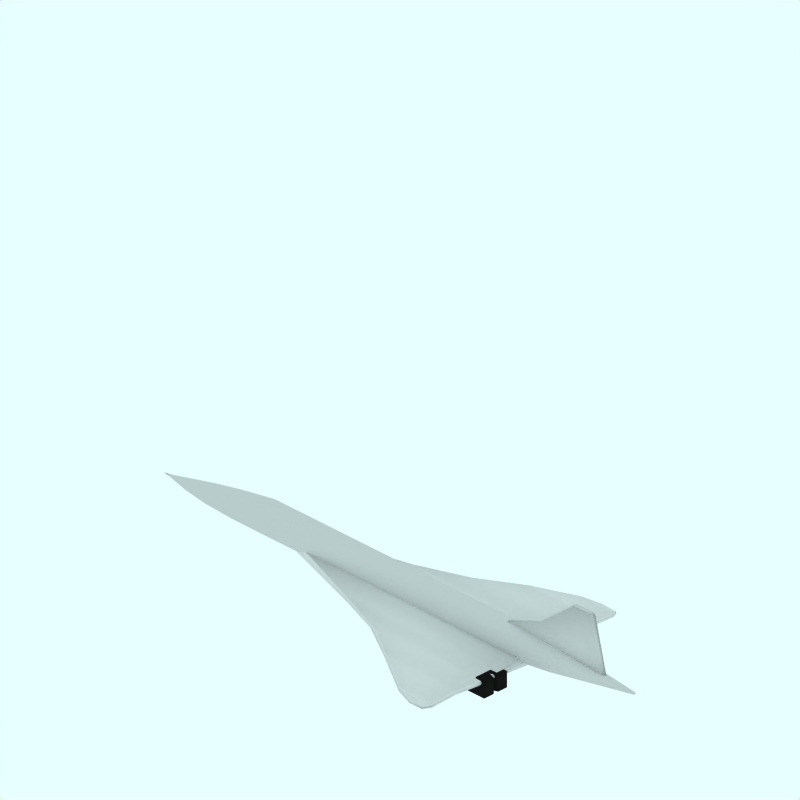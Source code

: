# Source: Concorde_British.blend  (saved by Blender 2.49.2; exported with 4.5.12 LTS)
import bpy
from mathutils import Matrix  # noqa: F401  (used for matrix-valued properties, if any)

bpy.ops.wm.read_factory_settings(use_empty=True)
scene = bpy.context.scene
scene.name = 'Scene'

# ---- collections
col_collection_1 = bpy.data.collections.new('Collection 1'); scene.collection.children.link(col_collection_1)
col_collection_2 = bpy.data.collections.new('Collection 2'); scene.collection.children.link(col_collection_2)
col_collection_2.hide_render = True
col_collection_2.hide_viewport = True
col_collection_3 = bpy.data.collections.new('Collection 3'); scene.collection.children.link(col_collection_3)
col_collection_3.hide_render = True
col_collection_3.hide_viewport = True
col_collection_4 = bpy.data.collections.new('Collection 4'); scene.collection.children.link(col_collection_4)
col_collection_4.hide_render = True
col_collection_4.hide_viewport = True

# ---- materials (node trees are filled in below, after node groups)
mat_motori = bpy.data.materials.new('Motori')
mat_motori.alpha_threshold = 0.0
mat_motori.diffuse_color = (0.1, 0.1, 0.1, 1.0)
mat_motori.roughness = 0.5
mat_motori.line_color = (0.0, 0.0, 0.0, 1.0)
mat_ali = bpy.data.materials.new('Ali')
mat_ali.alpha_threshold = 0.0
mat_ali.diffuse_color = (0.85, 0.85, 0.85, 1.0)
mat_ali.roughness = 0.5
mat_ali.line_color = (0.0, 0.0, 0.0, 1.0)
mat_fusolilera = bpy.data.materials.new('Fusolilera')
mat_fusolilera.alpha_threshold = 0.0
mat_fusolilera.roughness = 0.5
mat_fusolilera.line_color = (0.0, 0.0, 0.0, 1.0)
mat_transparent = bpy.data.materials.new('Transparent')
mat_transparent.alpha_threshold = 0.0
mat_transparent.preview_render_type = 'FLAT'
mat_transparent.roughness = 0.5

# ---- material node trees

# ---- world
world_world = bpy.data.worlds.new('World'); scene.world = world_world
world_world.color = (0.9059, 1.0, 1.0)
world_world.use_sun_shadow = False
world_world.sun_shadow_jitter_overblur = 0.0
world_world.cycles.sampling_method = 'MANUAL'
world_world.cycles.sample_map_resolution = 256

# ---- cameras
cam_camera_001 = bpy.data.cameras.new('Camera.001')
cam_camera_001.type = 'ORTHO'
cam_camera_001.passepartout_alpha = 0.2
cam_camera_001.clip_end = 100.0
cam_camera_001.lens = 35.0
cam_camera_001.ortho_scale = 12.0
cam_camera_001.display_size = 5.91
cam_camera_001.show_passepartout = False
cam_camera_001.show_safe_areas = True
cam_camera_001.dof.focus_distance = 0.0
cam_camera_001.dof.aperture_fstop = 128.0

# ---- lights
light_lamp = bpy.data.lights.new('Lamp', 'SUN')
light_lamp.transmission_factor = 0.0
light_lamp.angle = 1.571
light_lamp.energy = 0.028
light_lamp.shadow_buffer_clip_start = 0.5
light_lamp.shadow_soft_size = 1.0
light_lamp.shadow_cascade_max_distance = 1000.0
light_lamp.cycles.use_multiple_importance_sampling = False

# ---- meshes
me_cube_003 = bpy.data.meshes.new('Cube.003')
me_cube_003.from_pydata([(2.829, -1.042, -0.1588), (1.059, -1.042, -0.1588), (2.829, -1.042, 0.1194), (0.8153, -1.042, 0.1194), (2.829, -0.5616, -0.1588), (1.059, -0.5616, -0.1588), (2.829, -0.5616, 0.1194), (0.8153, -0.5616, 0.1194), (2.829, -0.7467, -0.1588), (1.059, -0.7467, -0.1588), (2.829, -0.7467, 0.1194), (0.8153, -0.7467, 0.1194), (2.829, -0.8428, -0.1588), (1.059, -0.8428, -0.1588), (2.829, -0.8428, 0.1194), (0.8153, -0.8428, 0.1194), (2.696, -0.7948, -0.1588), (1.059, -0.7948, -0.1588), (2.696, -0.7948, 0.1194), (0.8153, -0.7948, 0.1194)], [], [(0, 2, 3, 1), (4, 8, 9, 5), (7, 11, 10, 6), (8, 4, 6, 10), (11, 7, 5, 9), (12, 0, 1, 13), (15, 3, 2, 14), (0, 12, 14, 2), (3, 15, 13, 1), (8, 16, 17, 9), (16, 12, 13, 17), (11, 19, 18, 10), (19, 15, 14, 18), (12, 16, 18, 14), (16, 8, 10, 18), (15, 19, 17, 13), (19, 11, 9, 17)])
me_cube_003.polygons.foreach_set('use_smooth', [True] * 17)
me_cube_003.materials.append(mat_motori)
me_cube_003.use_remesh_preserve_volume = False
me_cube_003.use_remesh_preserve_attributes = False
me_cube_003.use_mirror_vertex_groups = False
me_cube_003.update()
me_cube_002 = bpy.data.meshes.new('Cube.002')
me_cube_002.from_pydata([(2.5, -2.019, -0.07516), (2.254, -2.019, -0.07516), (2.5, -2.019, -0.01033), (2.254, -2.019, -0.000519), (2.754, -0.01493, -0.01777), (-2.333, -0.01493, -0.01777), (2.754, -0.05746, 0.2041), (-2.333, -0.05746, 0.2139), (2.754, -1.038, 0.03785), (0.486, -1.038, 0.03785), (2.754, -1.038, 0.119), (0.486, -1.038, 0.1288), (2.596, -1.926, -0.05669), (1.948, -1.926, -0.05669), (2.596, -1.926, 0.0245), (1.948, -1.926, 0.03431), (2.754, -0.7048, 0.03785), (-0.3918, -0.7048, 0.03785), (2.754, -0.7048, 0.119), (-0.3918, -0.7048, 0.1288), (2.516, -2.063, -0.04602), (2.259, -2.063, -0.04602), (2.783, -0.002873, 0.08335), (-2.558, -0.002873, 0.08335), (2.783, -1.033, 0.08335), (0.4019, -1.033, 0.08335), (2.618, -1.965, -0.01119), (1.937, -1.965, -0.01119), (2.783, -0.6826, 0.08335), (-0.5198, -0.6826, 0.08335), (2.673, -1.491, 0.02562), (1.232, -1.491, 0.02562), (2.673, -1.491, 0.1068), (1.232, -1.491, 0.1166), (2.699, -1.508, 0.07112), (1.185, -1.508, 0.07112)], [], [(12, 0, 1, 13), (15, 3, 2, 14), (4, 16, 17, 5), (16, 8, 9, 17), (7, 19, 18, 6), (19, 11, 10, 18), (0, 20, 21, 1), (20, 2, 3, 21), (20, 0, 12, 26), (26, 14, 2, 20), (15, 27, 21, 3), (27, 13, 1, 21), (16, 28, 24, 8), (28, 18, 10, 24), (4, 22, 28, 16), (22, 6, 18, 28), (19, 29, 25, 11), (29, 17, 9, 25), (7, 23, 29, 19), (23, 5, 17, 29), (8, 30, 31, 9), (30, 12, 13, 31), (11, 33, 32, 10), (33, 15, 14, 32), (24, 34, 30, 8), (34, 26, 12, 30), (10, 32, 34, 24), (32, 14, 26, 34), (25, 35, 33, 11), (35, 27, 15, 33), (9, 31, 35, 25), (31, 13, 27, 35)])
me_cube_002.polygons.foreach_set('use_smooth', [True] * 32)
me_cube_002.materials.append(mat_ali)
me_cube_002.use_remesh_preserve_volume = False
me_cube_002.use_remesh_preserve_attributes = False
me_cube_002.use_mirror_vertex_groups = False
me_cube_002.update()
me_cube_001 = bpy.data.meshes.new('Cube.001')
me_cube_001.from_pydata([(4.327, -0.03733, 0.3945), (1.925, -0.03733, 0.3945), (4.083, -0.03733, 1.395), (3.716, -0.03733, 1.395), (4.388, -2.98e-08, 0.3945), (1.9, 2.682e-07, 0.3945), (4.144, -5.662e-07, 1.401), (3.692, 1.788e-07, 1.401), (4.221, -0.03733, 0.8298), (3.008, -0.03733, 0.8298), (4.282, -2.632e-07, 0.8298), (2.984, 2.293e-07, 0.8298)], [], [(4, 0, 1, 5), (7, 3, 2, 6), (0, 8, 9, 1), (8, 2, 3, 9), (8, 0, 4, 10), (10, 6, 2, 8), (7, 11, 9, 3), (11, 5, 1, 9)])
me_cube_001.polygons.foreach_set('use_smooth', [True] * 8)
_uv = me_cube_001.uv_layers.new(name='UVTex')
_uv.uv.foreach_set('vector', [1.0, 0.0, 0.9755, 0.0, 0.009798, 2.072e-07, 0.0, 2.368e-07, 0.7201, 1.0, 0.7299, 0.994, 0.8775, 0.994, 0.902, 1.0, 0.9755, 0.0, 0.9329, 0.4324, 0.4455, 0.4324, 0.009798, 2.072e-07, 0.9329, 0.4324, 0.8775, 0.994, 0.7299, 0.994, 0.4455, 0.4324, 0.9329, 0.4324, 0.9755, 0.0, 1.0, 0.0, 0.9574, 0.4324, 0.9574, 0.4324, 0.902, 1.0, 0.8775, 0.994, 0.9329, 0.4324, 0.7201, 1.0, 0.4357, 0.4324, 0.4455, 0.4324, 0.7299, 0.994, 0.4357, 0.4324, 0.0, 2.368e-07, 0.009798, 2.072e-07, 0.4455, 0.4324])
me_cube_001.materials.append(mat_fusolilera)
me_cube_001.use_remesh_preserve_volume = False
me_cube_001.use_remesh_preserve_attributes = False
me_cube_001.use_mirror_vertex_groups = False
me_cube_001.update()
me_cylinder = bpy.data.meshes.new('Cylinder')
me_cylinder.from_pydata([(-0.1279, 0.0232, -4.85), (-0.1263, 0.01823, -4.85), (-0.1251, 0.01256, -4.85), (-0.1244, 0.006401, -4.85), (-0.1241, 5.943e-08, -4.85), (-0.1244, -0.006401, -4.85), (-0.1251, -0.01256, -4.85), (-0.1263, -0.01823, -4.85), (-0.1279, -0.0232, -4.85), (-0.1299, -0.02728, -4.85), (-0.1322, -0.03031, -4.85), (-0.1346, -0.03218, -4.85), (-0.1371, -0.03281, -4.85), (-0.1397, -0.03218, -4.85), (-0.1421, -0.03031, -4.85), (-0.1444, -0.02728, -4.85), (-0.1463, -0.0232, -4.85), (-0.1479, -0.01823, -4.85), (-0.1491, -0.01256, -4.85), (-0.1499, -0.006401, -4.85), (-0.1501, 8.864e-08, -4.85), (-0.1499, 0.006401, -4.85), (-0.1491, 0.01256, -4.85), (-0.1479, 0.01823, -4.85), (-0.1463, 0.0232, -4.85), (-0.1444, 0.02728, -4.85), (-0.1421, 0.03031, -4.85), (-0.1397, 0.03218, -4.85), (-0.1371, 0.03281, -4.85), (-0.1346, 0.03218, -4.85), (-0.1322, 0.03031, -4.85), (-0.1299, 0.02728, -4.85), (-0.3652, 0.01485, 4.969), (-0.3626, 0.01167, 4.969), (-0.3607, 0.008036, 4.969), (-0.3595, 0.004097, 4.969), (-0.3591, -3.981e-07, 4.969), (-0.3595, -0.004097, 4.969), (-0.3607, -0.008037, 4.969), (-0.3626, -0.01167, 4.969), (-0.3652, -0.01485, 4.969), (-0.3683, -0.01746, 4.969), (-0.3719, -0.0194, 4.969), (-0.3758, -0.0206, 4.969), (-0.3799, -0.021, 4.969), (-0.3839, -0.0206, 4.969), (-0.3878, -0.0194, 4.969), (-0.3914, -0.01746, 4.969), (-0.3946, -0.01485, 4.969), (-0.3971, -0.01167, 4.969), (-0.3991, -0.008037, 4.969), (-0.4003, -0.004097, 4.969), (-0.4007, -4.372e-07, 4.969), (-0.4003, 0.004096, 4.969), (-0.3991, 0.008036, 4.969), (-0.3971, 0.01167, 4.969), (-0.3946, 0.01485, 4.969), (-0.3914, 0.01746, 4.969), (-0.3878, 0.0194, 4.969), (-0.3839, 0.0206, 4.969), (-0.3799, 0.021, 4.969), (-0.3758, 0.0206, 4.969), (-0.3719, 0.0194, 4.969), (-0.3683, 0.01746, 4.969), (-0.1334, 0.0, -4.996), (-0.3849, 0.0, 4.999), (-0.03263, 0.1458, 2.548), (-0.06826, 0.1856, 2.548), (-0.006155, 0.1005, 2.548), (0.01015, 0.05121, 2.548), (0.01565, -5.071e-07, 2.548), (0.01015, -0.05121, 2.548), (-0.006155, -0.1005, 2.548), (-0.03263, -0.1458, 2.548), (-0.06826, -0.1856, 2.548), (-0.1117, -0.2183, 2.548), (-0.1612, -0.2425, 2.548), (-0.215, -0.2575, 2.548), (-0.2709, -0.2625, 2.548), (-0.3268, -0.2575, 2.548), (-0.3805, -0.2425, 2.548), (-0.43, -0.2183, 2.548), (-0.4735, -0.1856, 2.548), (-0.5091, -0.1458, 2.548), (-0.5356, -0.1005, 2.548), (-0.5519, -0.05121, 2.548), (-0.5574, -8.978e-07, 2.548), (-0.5519, 0.05121, 2.548), (-0.5356, 0.1005, 2.548), (-0.5091, 0.1458, 2.548), (-0.4735, 0.1856, 2.548), (-0.43, 0.2183, 2.548), (-0.3805, 0.2425, 2.548), (-0.3268, 0.2575, 2.548), (-0.2709, 0.2625, 2.548), (-0.215, 0.2575, 2.548), (-0.1612, 0.2425, 2.548), (-0.1117, 0.2183, 2.548), (-0.03263, 0.1458, -2.802), (-0.06826, 0.1856, -2.802), (-0.006155, 0.1005, -2.802), (0.01015, 0.05121, -2.802), (0.01565, -1.04e-07, -2.802), (0.01015, -0.05121, -2.802), (-0.006155, -0.1005, -2.802), (-0.03263, -0.1458, -2.802), (-0.06826, -0.1856, -2.802), (-0.1117, -0.2183, -2.802), (-0.1612, -0.2425, -2.802), (-0.215, -0.2575, -2.802), (-0.2709, -0.2625, -2.802), (-0.3268, -0.2575, -2.802), (-0.3805, -0.2425, -2.802), (-0.43, -0.2183, -2.802), (-0.4735, -0.1856, -2.802), (-0.5091, -0.1458, -2.802), (-0.5356, -0.1005, -2.802), (-0.5519, -0.05121, -2.802), (-0.5574, -1.708e-08, -2.802), (-0.5519, 0.05121, -2.802), (-0.5356, 0.1005, -2.802), (-0.5091, 0.1458, -2.802), (-0.4735, 0.1856, -2.802), (-0.43, 0.2183, -2.802), (-0.3805, 0.2425, -2.802), (-0.3268, 0.2575, -2.802), (-0.2709, 0.2625, -2.802), (-0.215, 0.2575, -2.802), (-0.1612, 0.2425, -2.802), (-0.1117, 0.2183, -2.802), (-0.01752, 0.1218, -3.458), (-0.04697, 0.155, -3.458), (0.004364, 0.0839, -3.458), (0.01784, 0.04277, -3.458), (0.02239, -6.073e-08, -3.458), (0.01784, -0.04277, -3.458), (0.004364, -0.0839, -3.458), (-0.01752, -0.1218, -3.458), (-0.04697, -0.155, -3.458), (-0.08285, -0.1823, -3.458), (-0.1238, -0.2026, -3.458), (-0.1682, -0.215, -3.458), (-0.2144, -0.2192, -3.458), (-0.2606, -0.215, -3.458), (-0.305, -0.2026, -3.458), (-0.346, -0.1823, -3.458), (-0.3819, -0.155, -3.458), (-0.4113, -0.1218, -3.458), (-0.4332, -0.0839, -3.458), (-0.4467, -0.04277, -3.458), (-0.4512, 1.469e-08, -3.458), (-0.4467, 0.04277, -3.458), (-0.4332, 0.0839, -3.458), (-0.4113, 0.1218, -3.458), (-0.3819, 0.155, -3.458), (-0.346, 0.1823, -3.458), (-0.305, 0.2026, -3.458), (-0.2606, 0.215, -3.458), (-0.2144, 0.2192, -3.458), (-0.1682, 0.215, -3.458), (-0.1238, 0.2026, -3.458), (-0.08285, 0.1823, -3.458), (-0.02566, 0.09571, -4.008), (-0.04707, 0.1218, -4.008), (-0.009759, 0.06593, -4.008), (3.524e-05, 0.03361, -4.008), (0.003342, -2.225e-08, -4.008), (3.521e-05, -0.03361, -4.008), (-0.009759, -0.06593, -4.008), (-0.02566, -0.09571, -4.008), (-0.04707, -0.1218, -4.008), (-0.07315, -0.1432, -4.008), (-0.1029, -0.1592, -4.008), (-0.1352, -0.169, -4.008), (-0.1688, -0.1723, -4.008), (-0.2023, -0.169, -4.008), (-0.2346, -0.1592, -4.008), (-0.2644, -0.1432, -4.008), (-0.2905, -0.1218, -4.008), (-0.3119, -0.09571, -4.008), (-0.3278, -0.06593, -4.008), (-0.3376, -0.03361, -4.008), (-0.3409, 4.056e-08, -4.008), (-0.3376, 0.03361, -4.008), (-0.3278, 0.06593, -4.008), (-0.3119, 0.09571, -4.008), (-0.2905, 0.1218, -4.008), (-0.2644, 0.1432, -4.008), (-0.2346, 0.1592, -4.008), (-0.2023, 0.169, -4.008), (-0.1688, 0.1723, -4.008), (-0.1352, 0.169, -4.008), (-0.1029, 0.1592, -4.008), (-0.07315, 0.1432, -4.008), (-0.06033, 0.06162, -4.45), (-0.07255, 0.07842, -4.45), (-0.05126, 0.04244, -4.45), (-0.04567, 0.02164, -4.45), (-0.04378, 1.515e-08, -4.45), (-0.04567, -0.02164, -4.45), (-0.05126, -0.04244, -4.45), (-0.06033, -0.06162, -4.45), (-0.07255, -0.07842, -4.45), (-0.08743, -0.09221, -4.45), (-0.1044, -0.1025, -4.45), (-0.1228, -0.1088, -4.45), (-0.142, -0.1109, -4.45), (-0.1611, -0.1088, -4.45), (-0.1796, -0.1025, -4.45), (-0.1965, -0.09221, -4.45), (-0.2114, -0.07842, -4.45), (-0.2236, -0.06162, -4.45), (-0.2327, -0.04244, -4.45), (-0.2383, -0.02164, -4.45), (-0.2402, 6.011e-08, -4.45), (-0.2383, 0.02164, -4.45), (-0.2327, 0.04244, -4.45), (-0.2236, 0.06162, -4.45), (-0.2114, 0.07842, -4.45), (-0.1965, 0.09221, -4.45), (-0.1796, 0.1025, -4.45), (-0.1611, 0.1088, -4.45), (-0.142, 0.1109, -4.45), (-0.1228, 0.1088, -4.45), (-0.1044, 0.1025, -4.45), (-0.08743, 0.09221, -4.45), (-0.1129, 0.1267, 3.275), (-0.1411, 0.1613, 3.275), (-0.09195, 0.08727, 3.275), (-0.07906, 0.04449, 3.275), (-0.0747, -5.024e-07, 3.275), (-0.07906, -0.04449, 3.275), (-0.09195, -0.08728, 3.275), (-0.1129, -0.1267, 3.275), (-0.1411, -0.1613, 3.275), (-0.1754, -0.1896, 3.275), (-0.2146, -0.2107, 3.275), (-0.2571, -0.2237, 3.275), (-0.3013, -0.2281, 3.275), (-0.3455, -0.2237, 3.275), (-0.388, -0.2107, 3.275), (-0.4272, -0.1896, 3.275), (-0.4616, -0.1613, 3.275), (-0.4898, -0.1267, 3.275), (-0.5107, -0.08728, 3.275), (-0.5236, -0.04449, 3.275), (-0.5279, -8.447e-07, 3.275), (-0.5236, 0.04449, 3.275), (-0.5107, 0.08727, 3.275), (-0.4898, 0.1267, 3.275), (-0.4616, 0.1613, 3.275), (-0.4272, 0.1896, 3.275), (-0.388, 0.2107, 3.275), (-0.3455, 0.2237, 3.275), (-0.3013, 0.2281, 3.275), (-0.2571, 0.2237, 3.275), (-0.2146, 0.2107, 3.275), (-0.1754, 0.1896, 3.275)], [], [(64, 0, 1), (65, 33, 32), (64, 1, 2), (65, 34, 33), (64, 2, 3), (65, 35, 34), (64, 3, 4), (65, 36, 35), (64, 4, 5), (65, 37, 36), (64, 5, 6), (65, 38, 37), (64, 6, 7), (65, 39, 38), (64, 7, 8), (65, 40, 39), (64, 8, 9), (65, 41, 40), (64, 9, 10), (65, 42, 41), (64, 10, 11), (65, 43, 42), (64, 11, 12), (65, 44, 43), (64, 12, 13), (65, 45, 44), (64, 13, 14), (65, 46, 45), (64, 14, 15), (65, 47, 46), (64, 15, 16), (65, 48, 47), (64, 16, 17), (65, 49, 48), (64, 17, 18), (65, 50, 49), (64, 18, 19), (65, 51, 50), (64, 19, 20), (65, 52, 51), (64, 20, 21), (65, 53, 52), (64, 21, 22), (65, 54, 53), (64, 22, 23), (65, 55, 54), (64, 23, 24), (65, 56, 55), (64, 24, 25), (65, 57, 56), (64, 25, 26), (65, 58, 57), (64, 26, 27), (65, 59, 58), (64, 27, 28), (65, 60, 59), (64, 28, 29), (65, 61, 60), (64, 29, 30), (65, 62, 61), (64, 30, 31), (65, 63, 62), (31, 0, 64), (65, 32, 63), (99, 67, 66, 98), (98, 66, 68, 100), (100, 68, 69, 101), (101, 69, 70, 102), (102, 70, 71, 103), (103, 71, 72, 104), (104, 72, 73, 105), (105, 73, 74, 106), (106, 74, 75, 107), (107, 75, 76, 108), (108, 76, 77, 109), (109, 77, 78, 110), (110, 78, 79, 111), (111, 79, 80, 112), (112, 80, 81, 113), (113, 81, 82, 114), (114, 82, 83, 115), (115, 83, 84, 116), (116, 84, 85, 117), (117, 85, 86, 118), (118, 86, 87, 119), (119, 87, 88, 120), (120, 88, 89, 121), (121, 89, 90, 122), (122, 90, 91, 123), (123, 91, 92, 124), (124, 92, 93, 125), (125, 93, 94, 126), (126, 94, 95, 127), (127, 95, 96, 128), (128, 96, 97, 129), (67, 99, 129, 97), (131, 99, 98, 130), (130, 98, 100, 132), (132, 100, 101, 133), (133, 101, 102, 134), (134, 102, 103, 135), (135, 103, 104, 136), (136, 104, 105, 137), (137, 105, 106, 138), (138, 106, 107, 139), (139, 107, 108, 140), (140, 108, 109, 141), (141, 109, 110, 142), (142, 110, 111, 143), (143, 111, 112, 144), (144, 112, 113, 145), (145, 113, 114, 146), (146, 114, 115, 147), (147, 115, 116, 148), (148, 116, 117, 149), (149, 117, 118, 150), (150, 118, 119, 151), (151, 119, 120, 152), (152, 120, 121, 153), (153, 121, 122, 154), (154, 122, 123, 155), (155, 123, 124, 156), (156, 124, 125, 157), (157, 125, 126, 158), (158, 126, 127, 159), (159, 127, 128, 160), (160, 128, 129, 161), (99, 131, 161, 129), (163, 131, 130, 162), (162, 130, 132, 164), (164, 132, 133, 165), (165, 133, 134, 166), (166, 134, 135, 167), (167, 135, 136, 168), (168, 136, 137, 169), (169, 137, 138, 170), (170, 138, 139, 171), (171, 139, 140, 172), (172, 140, 141, 173), (173, 141, 142, 174), (174, 142, 143, 175), (175, 143, 144, 176), (176, 144, 145, 177), (177, 145, 146, 178), (178, 146, 147, 179), (179, 147, 148, 180), (180, 148, 149, 181), (181, 149, 150, 182), (182, 150, 151, 183), (183, 151, 152, 184), (184, 152, 153, 185), (185, 153, 154, 186), (186, 154, 155, 187), (187, 155, 156, 188), (188, 156, 157, 189), (189, 157, 158, 190), (190, 158, 159, 191), (191, 159, 160, 192), (192, 160, 161, 193), (131, 163, 193, 161), (0, 195, 194, 1), (195, 163, 162, 194), (1, 194, 196, 2), (194, 162, 164, 196), (2, 196, 197, 3), (196, 164, 165, 197), (3, 197, 198, 4), (197, 165, 166, 198), (4, 198, 199, 5), (198, 166, 167, 199), (5, 199, 200, 6), (199, 167, 168, 200), (6, 200, 201, 7), (200, 168, 169, 201), (7, 201, 202, 8), (201, 169, 170, 202), (8, 202, 203, 9), (202, 170, 171, 203), (9, 203, 204, 10), (203, 171, 172, 204), (10, 204, 205, 11), (204, 172, 173, 205), (11, 205, 206, 12), (205, 173, 174, 206), (12, 206, 207, 13), (206, 174, 175, 207), (13, 207, 208, 14), (207, 175, 176, 208), (14, 208, 209, 15), (208, 176, 177, 209), (15, 209, 210, 16), (209, 177, 178, 210), (16, 210, 211, 17), (210, 178, 179, 211), (17, 211, 212, 18), (211, 179, 180, 212), (18, 212, 213, 19), (212, 180, 181, 213), (19, 213, 214, 20), (213, 181, 182, 214), (20, 214, 215, 21), (214, 182, 183, 215), (21, 215, 216, 22), (215, 183, 184, 216), (22, 216, 217, 23), (216, 184, 185, 217), (23, 217, 218, 24), (217, 185, 186, 218), (24, 218, 219, 25), (218, 186, 187, 219), (25, 219, 220, 26), (219, 187, 188, 220), (26, 220, 221, 27), (220, 188, 189, 221), (27, 221, 222, 28), (221, 189, 190, 222), (28, 222, 223, 29), (222, 190, 191, 223), (29, 223, 224, 30), (223, 191, 192, 224), (30, 224, 225, 31), (224, 192, 193, 225), (163, 195, 225, 193), (195, 0, 31, 225), (67, 227, 226, 66), (227, 32, 33, 226), (66, 226, 228, 68), (226, 33, 34, 228), (68, 228, 229, 69), (228, 34, 35, 229), (69, 229, 230, 70), (229, 35, 36, 230), (70, 230, 231, 71), (230, 36, 37, 231), (71, 231, 232, 72), (231, 37, 38, 232), (72, 232, 233, 73), (232, 38, 39, 233), (73, 233, 234, 74), (233, 39, 40, 234), (74, 234, 235, 75), (234, 40, 41, 235), (75, 235, 236, 76), (235, 41, 42, 236), (76, 236, 237, 77), (236, 42, 43, 237), (77, 237, 238, 78), (237, 43, 44, 238), (78, 238, 239, 79), (238, 44, 45, 239), (79, 239, 240, 80), (239, 45, 46, 240), (80, 240, 241, 81), (240, 46, 47, 241), (81, 241, 242, 82), (241, 47, 48, 242), (82, 242, 243, 83), (242, 48, 49, 243), (83, 243, 244, 84), (243, 49, 50, 244), (84, 244, 245, 85), (244, 50, 51, 245), (85, 245, 246, 86), (245, 51, 52, 246), (86, 246, 247, 87), (246, 52, 53, 247), (87, 247, 248, 88), (247, 53, 54, 248), (88, 248, 249, 89), (248, 54, 55, 249), (89, 249, 250, 90), (249, 55, 56, 250), (90, 250, 251, 91), (250, 56, 57, 251), (91, 251, 252, 92), (251, 57, 58, 252), (92, 252, 253, 93), (252, 58, 59, 253), (93, 253, 254, 94), (253, 59, 60, 254), (94, 254, 255, 95), (254, 60, 61, 255), (95, 255, 256, 96), (255, 61, 62, 256), (96, 256, 257, 97), (256, 62, 63, 257), (32, 227, 257, 63), (227, 67, 97, 257)])
me_cylinder.polygons.foreach_set('use_smooth', [True] * 288)
_uv = me_cylinder.uv_layers.new(name='UVTex')
_uv.uv.foreach_set('vector', [0.0, 0.2687, 0.01463, 0.2593, 0.01463, 0.2565, 1.0, 0.7024, 0.997, 0.664, 0.997, 0.6685, 0.0, 0.2687, 0.01463, 0.2565, 0.01463, 0.2544, 1.0, 0.7024, 0.997, 0.6607, 0.997, 0.664, 0.0, 0.2687, 0.01463, 0.2544, 0.01463, 0.2532, 1.0, 0.7024, 0.997, 0.6587, 0.997, 0.6607, 0.0, 0.2687, 0.01463, 0.2532, 0.01463, 0.2527, 1.0, 0.7024, 0.997, 0.658, 0.997, 0.6587, 0.0, 0.2687, 0.01463, 0.2527, 0.01463, 0.2532, 1.0, 0.7024, 0.997, 0.6587, 0.997, 0.658, 0.0, 0.2687, 0.01463, 0.2532, 0.01463, 0.2544, 1.0, 0.7024, 0.997, 0.6607, 0.997, 0.6587, 0.0, 0.2687, 0.01463, 0.2544, 0.01463, 0.2565, 1.0, 0.7024, 0.997, 0.664, 0.997, 0.6607, 0.0, 0.2687, 0.01463, 0.2565, 0.01463, 0.2593, 1.0, 0.7024, 0.997, 0.6685, 0.997, 0.664, 0.0, 0.2687, 0.01463, 0.2593, 0.01463, 0.2627, 1.0, 0.7024, 0.997, 0.6739, 0.997, 0.6685, 0.0, 0.2687, 0.01463, 0.2627, 0.01463, 0.2666, 1.0, 0.7024, 0.997, 0.6801, 0.997, 0.6739, 0.0, 0.2687, 0.01463, 0.2666, 0.01463, 0.2708, 1.0, 0.7024, 0.997, 0.6868, 0.997, 0.6801, 0.0, 0.2687, 0.01463, 0.2708, 0.01463, 0.2752, 1.0, 0.7024, 0.997, 0.6938, 0.997, 0.6868, 0.0, 0.2687, 0.01463, 0.2752, 0.01463, 0.2795, 1.0, 0.7024, 0.997, 0.7008, 0.997, 0.6938, 0.0, 0.2687, 0.01463, 0.2795, 0.01463, 0.2837, 1.0, 0.7024, 0.997, 0.7075, 0.997, 0.7008, 0.0, 0.2687, 0.01463, 0.2837, 0.01463, 0.2876, 1.0, 0.7024, 0.997, 0.7137, 0.997, 0.7075, 0.0, 0.2687, 0.01463, 0.2876, 0.01463, 0.291, 1.0, 0.7024, 0.997, 0.7192, 0.997, 0.7137, 0.0, 0.2687, 0.01463, 0.291, 0.01463, 0.2938, 1.0, 0.7024, 0.997, 0.7236, 0.997, 0.7192, 0.0, 0.2687, 0.01463, 0.2938, 0.01463, 0.2959, 1.0, 0.7024, 0.997, 0.727, 0.997, 0.7236, 0.0, 0.2687, 0.01463, 0.2959, 0.01463, 0.2971, 1.0, 0.7024, 0.997, 0.729, 0.997, 0.727, 0.0, 0.2687, 0.01463, 0.2971, 0.01463, 0.2976, 1.0, 0.7024, 0.997, 0.7297, 0.997, 0.729, 0.0, 0.2687, 0.01463, 0.2976, 0.01463, 0.2971, 1.0, 0.7024, 0.997, 0.729, 0.997, 0.7297, 0.0, 0.2687, 0.01463, 0.2971, 0.01463, 0.2959, 1.0, 0.7024, 0.997, 0.727, 0.997, 0.729, 0.0, 0.2687, 0.01463, 0.2959, 0.01463, 0.2938, 1.0, 0.7024, 0.997, 0.7236, 0.997, 0.727, 0.0, 0.2687, 0.01463, 0.2938, 0.01463, 0.291, 1.0, 0.7024, 0.997, 0.7192, 0.997, 0.7236, 0.0, 0.2687, 0.01463, 0.291, 0.01463, 0.2876, 1.0, 0.7024, 0.997, 0.7137, 0.997, 0.7192, 0.0, 0.2687, 0.01463, 0.2876, 0.01463, 0.2837, 1.0, 0.7024, 0.997, 0.7075, 0.997, 0.7137, 0.0, 0.2687, 0.01463, 0.2837, 0.01463, 0.2795, 1.0, 0.7024, 0.997, 0.7008, 0.997, 0.7075, 0.0, 0.2687, 0.01463, 0.2795, 0.01463, 0.2752, 1.0, 0.7024, 0.997, 0.6938, 0.997, 0.7008, 0.0, 0.2687, 0.01463, 0.2752, 0.01463, 0.2708, 1.0, 0.7024, 0.997, 0.6868, 0.997, 0.6938, 0.0, 0.2687, 0.01463, 0.2708, 0.01463, 0.2666, 1.0, 0.7024, 0.997, 0.6801, 0.997, 0.6868, 0.0, 0.2687, 0.01463, 0.2666, 0.01463, 0.2627, 1.0, 0.7024, 0.997, 0.6739, 0.997, 0.6801, 0.01463, 0.2627, 0.01463, 0.2593, 0.0, 0.2687, 1.0, 0.7024, 0.997, 0.6685, 0.997, 0.6739, 0.2195, 0.1564, 0.7548, 0.1564, 0.7548, 0.0949, 0.2195, 0.0949, 0.2195, 0.0949, 0.7548, 0.0949, 0.7548, 0.04923, 0.2195, 0.04923, 0.2195, 0.04923, 0.7548, 0.04923, 0.7548, 0.02111, 0.2195, 0.02111, 0.2195, 0.02111, 0.7548, 0.02111, 0.7548, 0.01162, 0.2195, 0.01162, 0.2195, 0.01162, 0.7548, 0.01162, 0.7548, 0.02111, 0.2195, 0.02111, 0.2195, 0.02111, 0.7548, 0.02111, 0.7548, 0.04923, 0.2195, 0.04924, 0.2195, 0.04924, 0.7548, 0.04923, 0.7548, 0.0949, 0.2195, 0.0949, 0.2195, 0.0949, 0.7548, 0.0949, 0.7548, 0.1564, 0.2195, 0.1564, 0.2195, 0.1564, 0.7548, 0.1564, 0.7548, 0.2312, 0.2195, 0.2313, 0.2195, 0.2313, 0.7548, 0.2312, 0.7548, 0.3167, 0.2195, 0.3167, 0.2195, 0.3167, 0.7548, 0.3167, 0.7548, 0.4094, 0.2195, 0.4094, 0.2195, 0.4094, 0.7548, 0.4094, 0.7548, 0.5058, 0.2195, 0.5058, 0.2195, 0.5058, 0.7548, 0.5058, 0.7548, 0.6022, 0.2195, 0.6022, 0.2195, 0.6022, 0.7548, 0.6022, 0.7548, 0.6949, 0.2195, 0.6949, 0.2195, 0.6949, 0.7548, 0.6949, 0.7548, 0.7804, 0.2195, 0.7804, 0.2195, 0.7804, 0.7548, 0.7804, 0.7548, 0.8553, 0.2195, 0.8553, 0.2195, 0.8553, 0.7548, 0.8553, 0.7548, 0.9167, 0.2195, 0.9167, 0.2195, 0.9167, 0.7548, 0.9167, 0.7548, 0.9624, 0.2195, 0.9624, 0.2195, 0.9624, 0.7548, 0.9624, 0.7548, 0.9905, 0.2195, 0.9905, 0.2195, 0.9905, 0.7548, 0.9905, 0.7548, 1.0, 0.2195, 1.0, 0.2195, 1.0, 0.7548, 1.0, 0.7548, 0.9905, 0.2195, 0.9905, 0.2195, 0.9905, 0.7548, 0.9905, 0.7548, 0.9624, 0.2195, 0.9624, 0.2195, 0.9624, 0.7548, 0.9624, 0.7548, 0.9167, 0.2195, 0.9167, 0.2195, 0.9167, 0.7548, 0.9167, 0.7548, 0.8553, 0.2195, 0.8553, 0.2195, 0.8553, 0.7548, 0.8553, 0.7548, 0.7804, 0.2195, 0.7804, 0.2195, 0.7804, 0.7548, 0.7804, 0.7548, 0.6949, 0.2195, 0.6949, 0.2195, 0.6949, 0.7548, 0.6949, 0.7548, 0.6022, 0.2195, 0.6022, 0.2195, 0.6022, 0.7548, 0.6022, 0.7548, 0.5058, 0.2195, 0.5058, 0.2195, 0.5058, 0.7548, 0.5058, 0.7548, 0.4094, 0.2195, 0.4094, 0.2195, 0.4094, 0.7548, 0.4094, 0.7548, 0.3167, 0.2195, 0.3167, 0.2195, 0.3167, 0.7548, 0.3167, 0.7548, 0.2313, 0.2195, 0.2313, 0.7548, 0.1564, 0.2195, 0.1564, 0.2195, 0.2313, 0.7548, 0.2313, 0.1539, 0.1196, 0.2195, 0.1564, 0.2195, 0.0949, 0.1539, 0.06884, 0.1539, 0.06884, 0.2195, 0.0949, 0.2195, 0.04923, 0.1539, 0.03109, 0.1539, 0.03109, 0.2195, 0.04923, 0.2195, 0.02111, 0.1539, 0.007848, 0.1539, 0.007848, 0.2195, 0.02111, 0.2195, 0.01162, 0.1539, 0.0, 0.1539, 0.0, 0.2195, 0.01162, 0.2195, 0.02111, 0.1539, 0.007848, 0.1539, 0.007848, 0.2195, 0.02111, 0.2195, 0.04924, 0.1539, 0.03109, 0.1539, 0.03109, 0.2195, 0.04924, 0.2195, 0.0949, 0.1539, 0.06884, 0.1539, 0.06884, 0.2195, 0.0949, 0.2195, 0.1564, 0.1539, 0.1196, 0.1539, 0.1196, 0.2195, 0.1564, 0.2195, 0.2313, 0.1539, 0.1815, 0.1539, 0.1815, 0.2195, 0.2313, 0.2195, 0.3167, 0.1539, 0.2521, 0.1539, 0.2521, 0.2195, 0.3167, 0.2195, 0.4094, 0.1539, 0.3288, 0.1539, 0.3288, 0.2195, 0.4094, 0.2195, 0.5058, 0.1539, 0.4084, 0.1539, 0.4084, 0.2195, 0.5058, 0.2195, 0.6022, 0.1539, 0.4881, 0.1539, 0.4881, 0.2195, 0.6022, 0.2195, 0.6949, 0.1539, 0.5648, 0.1539, 0.5648, 0.2195, 0.6949, 0.2195, 0.7804, 0.1539, 0.6354, 0.1539, 0.6354, 0.2195, 0.7804, 0.2195, 0.8553, 0.1539, 0.6973, 0.1539, 0.6973, 0.2195, 0.8553, 0.2195, 0.9167, 0.1539, 0.7481, 0.1539, 0.7481, 0.2195, 0.9167, 0.2195, 0.9624, 0.1539, 0.7858, 0.1539, 0.7858, 0.2195, 0.9624, 0.2195, 0.9905, 0.1539, 0.8091, 0.1539, 0.8091, 0.2195, 0.9905, 0.2195, 1.0, 0.1539, 0.8169, 0.1539, 0.8169, 0.2195, 1.0, 0.2195, 0.9905, 0.1539, 0.8091, 0.1539, 0.8091, 0.2195, 0.9905, 0.2195, 0.9624, 0.1539, 0.7858, 0.1539, 0.7858, 0.2195, 0.9624, 0.2195, 0.9167, 0.1539, 0.7481, 0.1539, 0.7481, 0.2195, 0.9167, 0.2195, 0.8553, 0.1539, 0.6973, 0.1539, 0.6973, 0.2195, 0.8553, 0.2195, 0.7804, 0.1539, 0.6354, 0.1539, 0.6354, 0.2195, 0.7804, 0.2195, 0.6949, 0.1539, 0.5648, 0.1539, 0.5648, 0.2195, 0.6949, 0.2195, 0.6022, 0.1539, 0.4881, 0.1539, 0.4881, 0.2195, 0.6022, 0.2195, 0.5058, 0.1539, 0.4084, 0.1539, 0.4084, 0.2195, 0.5058, 0.2195, 0.4094, 0.1539, 0.3288, 0.1539, 0.3288, 0.2195, 0.4094, 0.2195, 0.3167, 0.1539, 0.2521, 0.1539, 0.2521, 0.2195, 0.3167, 0.2195, 0.2313, 0.1539, 0.1815, 0.2195, 0.1564, 0.1539, 0.1196, 0.1539, 0.1815, 0.2195, 0.2313, 0.0989, 0.1198, 0.1539, 0.1196, 0.1539, 0.06884, 0.0989, 0.08288, 0.0989, 0.08288, 0.1539, 0.06884, 0.1539, 0.03109, 0.0989, 0.05545, 0.0989, 0.05545, 0.1539, 0.03109, 0.1539, 0.007848, 0.0989, 0.03856, 0.0989, 0.03856, 0.1539, 0.007848, 0.1539, 0.0, 0.0989, 0.03285, 0.0989, 0.03285, 0.1539, 0.0, 0.1539, 0.007848, 0.0989, 0.03856, 0.0989, 0.03856, 0.1539, 0.007848, 0.1539, 0.03109, 0.0989, 0.05545, 0.0989, 0.05545, 0.1539, 0.03109, 0.1539, 0.06884, 0.0989, 0.08288, 0.0989, 0.08288, 0.1539, 0.06884, 0.1539, 0.1196, 0.0989, 0.1198, 0.0989, 0.1198, 0.1539, 0.1196, 0.1539, 0.1815, 0.0989, 0.1648, 0.0989, 0.1648, 0.1539, 0.1815, 0.1539, 0.2521, 0.0989, 0.2161, 0.0989, 0.2161, 0.1539, 0.2521, 0.1539, 0.3288, 0.0989, 0.2718, 0.0989, 0.2718, 0.1539, 0.3288, 0.1539, 0.4084, 0.0989, 0.3297, 0.0989, 0.3297, 0.1539, 0.4084, 0.1539, 0.4881, 0.0989, 0.3876, 0.0989, 0.3876, 0.1539, 0.4881, 0.1539, 0.5648, 0.0989, 0.4433, 0.0989, 0.4433, 0.1539, 0.5648, 0.1539, 0.6354, 0.0989, 0.4946, 0.0989, 0.4946, 0.1539, 0.6354, 0.1539, 0.6973, 0.0989, 0.5396, 0.0989, 0.5396, 0.1539, 0.6973, 0.1539, 0.7481, 0.0989, 0.5766, 0.0989, 0.5766, 0.1539, 0.7481, 0.1539, 0.7858, 0.0989, 0.604, 0.0989, 0.604, 0.1539, 0.7858, 0.1539, 0.8091, 0.0989, 0.6209, 0.0989, 0.6209, 0.1539, 0.8091, 0.1539, 0.8169, 0.0989, 0.6266, 0.0989, 0.6266, 0.1539, 0.8169, 0.1539, 0.8091, 0.0989, 0.6209, 0.0989, 0.6209, 0.1539, 0.8091, 0.1539, 0.7858, 0.0989, 0.604, 0.0989, 0.604, 0.1539, 0.7858, 0.1539, 0.7481, 0.0989, 0.5766, 0.0989, 0.5766, 0.1539, 0.7481, 0.1539, 0.6973, 0.0989, 0.5396, 0.0989, 0.5396, 0.1539, 0.6973, 0.1539, 0.6354, 0.0989, 0.4946, 0.0989, 0.4946, 0.1539, 0.6354, 0.1539, 0.5648, 0.0989, 0.4433, 0.0989, 0.4433, 0.1539, 0.5648, 0.1539, 0.4881, 0.0989, 0.3876, 0.0989, 0.3876, 0.1539, 0.4881, 0.1539, 0.4084, 0.0989, 0.3297, 0.0989, 0.3297, 0.1539, 0.4084, 0.1539, 0.3288, 0.0989, 0.2718, 0.0989, 0.2718, 0.1539, 0.3288, 0.1539, 0.2521, 0.0989, 0.2161, 0.0989, 0.2161, 0.1539, 0.2521, 0.1539, 0.1815, 0.0989, 0.1648, 0.1539, 0.1196, 0.0989, 0.1198, 0.0989, 0.1648, 0.1539, 0.1815, 0.01463, 0.2593, 0.05466, 0.1638, 0.05466, 0.1427, 0.01463, 0.2565, 0.05466, 0.1638, 0.0989, 0.1198, 0.0989, 0.08288, 0.05466, 0.1427, 0.01463, 0.2565, 0.05466, 0.1427, 0.05466, 0.127, 0.01463, 0.2544, 0.05466, 0.1427, 0.0989, 0.08288, 0.0989, 0.05545, 0.05466, 0.127, 0.01463, 0.2544, 0.05466, 0.127, 0.05466, 0.1174, 0.01463, 0.2532, 0.05466, 0.127, 0.0989, 0.05545, 0.0989, 0.03856, 0.05466, 0.1174, 0.01463, 0.2532, 0.05466, 0.1174, 0.05466, 0.1141, 0.01463, 0.2527, 0.05466, 0.1174, 0.0989, 0.03856, 0.0989, 0.03285, 0.05466, 0.1141, 0.01463, 0.2527, 0.05466, 0.1141, 0.05466, 0.1174, 0.01463, 0.2532, 0.05466, 0.1141, 0.0989, 0.03285, 0.0989, 0.03856, 0.05466, 0.1174, 0.01463, 0.2532, 0.05466, 0.1174, 0.05466, 0.127, 0.01463, 0.2544, 0.05466, 0.1174, 0.0989, 0.03856, 0.0989, 0.05545, 0.05466, 0.127, 0.01463, 0.2544, 0.05466, 0.127, 0.05466, 0.1427, 0.01463, 0.2565, 0.05466, 0.127, 0.0989, 0.05545, 0.0989, 0.08288, 0.05466, 0.1427, 0.01463, 0.2565, 0.05466, 0.1427, 0.05466, 0.1638, 0.01463, 0.2593, 0.05466, 0.1427, 0.0989, 0.08288, 0.0989, 0.1198, 0.05466, 0.1638, 0.01463, 0.2593, 0.05466, 0.1638, 0.05466, 0.1894, 0.01463, 0.2627, 0.05466, 0.1638, 0.0989, 0.1198, 0.0989, 0.1648, 0.05466, 0.1894, 0.01463, 0.2627, 0.05466, 0.1894, 0.05466, 0.2187, 0.01463, 0.2666, 0.05466, 0.1894, 0.0989, 0.1648, 0.0989, 0.2161, 0.05466, 0.2187, 0.01463, 0.2666, 0.05466, 0.2187, 0.05466, 0.2505, 0.01463, 0.2708, 0.05466, 0.2187, 0.0989, 0.2161, 0.0989, 0.2718, 0.05466, 0.2505, 0.01463, 0.2708, 0.05466, 0.2505, 0.05466, 0.2835, 0.01463, 0.2752, 0.05466, 0.2505, 0.0989, 0.2718, 0.0989, 0.3297, 0.05466, 0.2835, 0.01463, 0.2752, 0.05466, 0.2835, 0.05466, 0.3166, 0.01463, 0.2795, 0.05466, 0.2835, 0.0989, 0.3297, 0.0989, 0.3876, 0.05466, 0.3166, 0.01463, 0.2795, 0.05466, 0.3166, 0.05466, 0.3483, 0.01463, 0.2837, 0.05466, 0.3166, 0.0989, 0.3876, 0.0989, 0.4433, 0.05466, 0.3483, 0.01463, 0.2837, 0.05466, 0.3483, 0.05466, 0.3776, 0.01463, 0.2876, 0.05466, 0.3483, 0.0989, 0.4433, 0.0989, 0.4946, 0.05466, 0.3776, 0.01463, 0.2876, 0.05466, 0.3776, 0.05466, 0.4033, 0.01463, 0.291, 0.05466, 0.3776, 0.0989, 0.4946, 0.0989, 0.5396, 0.05466, 0.4033, 0.01463, 0.291, 0.05466, 0.4033, 0.05466, 0.4244, 0.01463, 0.2938, 0.05466, 0.4033, 0.0989, 0.5396, 0.0989, 0.5766, 0.05466, 0.4244, 0.01463, 0.2938, 0.05466, 0.4244, 0.05466, 0.44, 0.01463, 0.2959, 0.05466, 0.4244, 0.0989, 0.5766, 0.0989, 0.604, 0.05466, 0.44, 0.01463, 0.2959, 0.05466, 0.44, 0.05466, 0.4496, 0.01463, 0.2971, 0.05466, 0.44, 0.0989, 0.604, 0.0989, 0.6209, 0.05466, 0.4496, 0.01463, 0.2971, 0.05466, 0.4496, 0.05466, 0.4529, 0.01463, 0.2976, 0.05466, 0.4496, 0.0989, 0.6209, 0.0989, 0.6266, 0.05466, 0.4529, 0.01463, 0.2976, 0.05466, 0.4529, 0.05466, 0.4496, 0.01463, 0.2971, 0.05466, 0.4529, 0.0989, 0.6266, 0.0989, 0.6209, 0.05466, 0.4496, 0.01463, 0.2971, 0.05466, 0.4496, 0.05466, 0.44, 0.01463, 0.2959, 0.05466, 0.4496, 0.0989, 0.6209, 0.0989, 0.604, 0.05466, 0.44, 0.01463, 0.2959, 0.05466, 0.44, 0.05466, 0.4244, 0.01463, 0.2938, 0.05466, 0.44, 0.0989, 0.604, 0.0989, 0.5766, 0.05466, 0.4244, 0.01463, 0.2938, 0.05466, 0.4244, 0.05466, 0.4033, 0.01463, 0.291, 0.05466, 0.4244, 0.0989, 0.5766, 0.0989, 0.5396, 0.05466, 0.4033, 0.01463, 0.291, 0.05466, 0.4033, 0.05466, 0.3776, 0.01463, 0.2876, 0.05466, 0.4033, 0.0989, 0.5396, 0.0989, 0.4946, 0.05466, 0.3776, 0.01463, 0.2876, 0.05466, 0.3776, 0.05466, 0.3483, 0.01463, 0.2837, 0.05466, 0.3776, 0.0989, 0.4946, 0.0989, 0.4433, 0.05466, 0.3483, 0.01463, 0.2837, 0.05466, 0.3483, 0.05466, 0.3166, 0.01463, 0.2795, 0.05466, 0.3483, 0.0989, 0.4433, 0.0989, 0.3876, 0.05466, 0.3166, 0.01463, 0.2795, 0.05466, 0.3166, 0.05466, 0.2835, 0.01463, 0.2752, 0.05466, 0.3166, 0.0989, 0.3876, 0.0989, 0.3297, 0.05466, 0.2835, 0.01463, 0.2752, 0.05466, 0.2835, 0.05466, 0.2505, 0.01463, 0.2708, 0.05466, 0.2835, 0.0989, 0.3297, 0.0989, 0.2718, 0.05466, 0.2505, 0.01463, 0.2708, 0.05466, 0.2505, 0.05466, 0.2187, 0.01463, 0.2666, 0.05466, 0.2505, 0.0989, 0.2718, 0.0989, 0.2161, 0.05466, 0.2187, 0.01463, 0.2666, 0.05466, 0.2187, 0.05466, 0.1894, 0.01463, 0.2627, 0.05466, 0.2187, 0.0989, 0.2161, 0.0989, 0.1648, 0.05466, 0.1894, 0.0989, 0.1198, 0.05466, 0.1638, 0.05466, 0.1894, 0.0989, 0.1648, 0.05466, 0.1638, 0.01463, 0.2593, 0.01463, 0.2627, 0.05466, 0.1894, 0.7548, 0.1564, 0.8275, 0.282, 0.8275, 0.2333, 0.7548, 0.0949, 0.8275, 0.282, 0.997, 0.6685, 0.997, 0.664, 0.8275, 0.2333, 0.7548, 0.0949, 0.8275, 0.2333, 0.8275, 0.1972, 0.7548, 0.04923, 0.8275, 0.2333, 0.997, 0.664, 0.997, 0.6607, 0.8275, 0.1972, 0.7548, 0.04923, 0.8275, 0.1972, 0.8275, 0.175, 0.7548, 0.02111, 0.8275, 0.1972, 0.997, 0.6607, 0.997, 0.6587, 0.8275, 0.175, 0.7548, 0.02111, 0.8275, 0.175, 0.8275, 0.1675, 0.7548, 0.01162, 0.8275, 0.175, 0.997, 0.6587, 0.997, 0.658, 0.8275, 0.1675, 0.7548, 0.01162, 0.8275, 0.1675, 0.8275, 0.175, 0.7548, 0.02111, 0.8275, 0.1675, 0.997, 0.658, 0.997, 0.6587, 0.8275, 0.175, 0.7548, 0.02111, 0.8275, 0.175, 0.8275, 0.1972, 0.7548, 0.04923, 0.8275, 0.175, 0.997, 0.6587, 0.997, 0.6607, 0.8275, 0.1972, 0.7548, 0.04923, 0.8275, 0.1972, 0.8275, 0.2333, 0.7548, 0.0949, 0.8275, 0.1972, 0.997, 0.6607, 0.997, 0.664, 0.8275, 0.2333, 0.7548, 0.0949, 0.8275, 0.2333, 0.8275, 0.282, 0.7548, 0.1564, 0.8275, 0.2333, 0.997, 0.664, 0.997, 0.6685, 0.8275, 0.282, 0.7548, 0.1564, 0.8275, 0.282, 0.8275, 0.3412, 0.7548, 0.2312, 0.8275, 0.282, 0.997, 0.6685, 0.997, 0.6739, 0.8275, 0.3412, 0.7548, 0.2312, 0.8275, 0.3412, 0.8275, 0.4088, 0.7548, 0.3167, 0.8275, 0.3412, 0.997, 0.6739, 0.997, 0.6801, 0.8275, 0.4088, 0.7548, 0.3167, 0.8275, 0.4088, 0.8275, 0.4821, 0.7548, 0.4094, 0.8275, 0.4088, 0.997, 0.6801, 0.997, 0.6868, 0.8275, 0.4821, 0.7548, 0.4094, 0.8275, 0.4821, 0.8275, 0.5584, 0.7548, 0.5058, 0.8275, 0.4821, 0.997, 0.6868, 0.997, 0.6938, 0.8275, 0.5584, 0.7548, 0.5058, 0.8275, 0.5584, 0.8275, 0.6346, 0.7548, 0.6022, 0.8275, 0.5584, 0.997, 0.6938, 0.997, 0.7008, 0.8275, 0.6346, 0.7548, 0.6022, 0.8275, 0.6346, 0.8275, 0.7079, 0.7548, 0.6949, 0.8275, 0.6346, 0.997, 0.7008, 0.997, 0.7075, 0.8275, 0.7079, 0.7548, 0.6949, 0.8275, 0.7079, 0.8275, 0.7755, 0.7548, 0.7804, 0.8275, 0.7079, 0.997, 0.7075, 0.997, 0.7137, 0.8275, 0.7755, 0.7548, 0.7804, 0.8275, 0.7755, 0.8275, 0.8348, 0.7548, 0.8553, 0.8275, 0.7755, 0.997, 0.7137, 0.997, 0.7192, 0.8275, 0.8348, 0.7548, 0.8553, 0.8275, 0.8348, 0.8275, 0.8834, 0.7548, 0.9167, 0.8275, 0.8348, 0.997, 0.7192, 0.997, 0.7236, 0.8275, 0.8834, 0.7548, 0.9167, 0.8275, 0.8834, 0.8275, 0.9195, 0.7548, 0.9624, 0.8275, 0.8834, 0.997, 0.7236, 0.997, 0.727, 0.8275, 0.9195, 0.7548, 0.9624, 0.8275, 0.9195, 0.8275, 0.9417, 0.7548, 0.9905, 0.8275, 0.9195, 0.997, 0.727, 0.997, 0.729, 0.8275, 0.9417, 0.7548, 0.9905, 0.8275, 0.9417, 0.8275, 0.9492, 0.7548, 1.0, 0.8275, 0.9417, 0.997, 0.729, 0.997, 0.7297, 0.8275, 0.9492, 0.7548, 1.0, 0.8275, 0.9492, 0.8275, 0.9417, 0.7548, 0.9905, 0.8275, 0.9492, 0.997, 0.7297, 0.997, 0.729, 0.8275, 0.9417, 0.7548, 0.9905, 0.8275, 0.9417, 0.8275, 0.9195, 0.7548, 0.9624, 0.8275, 0.9417, 0.997, 0.729, 0.997, 0.727, 0.8275, 0.9195, 0.7548, 0.9624, 0.8275, 0.9195, 0.8275, 0.8834, 0.7548, 0.9167, 0.8275, 0.9195, 0.997, 0.727, 0.997, 0.7236, 0.8275, 0.8834, 0.7548, 0.9167, 0.8275, 0.8834, 0.8275, 0.8348, 0.7548, 0.8553, 0.8275, 0.8834, 0.997, 0.7236, 0.997, 0.7192, 0.8275, 0.8348, 0.7548, 0.8553, 0.8275, 0.8348, 0.8275, 0.7755, 0.7548, 0.7804, 0.8275, 0.8348, 0.997, 0.7192, 0.997, 0.7137, 0.8275, 0.7755, 0.7548, 0.7804, 0.8275, 0.7755, 0.8275, 0.7079, 0.7548, 0.6949, 0.8275, 0.7755, 0.997, 0.7137, 0.997, 0.7075, 0.8275, 0.7079, 0.7548, 0.6949, 0.8275, 0.7079, 0.8275, 0.6346, 0.7548, 0.6022, 0.8275, 0.7079, 0.997, 0.7075, 0.997, 0.7008, 0.8275, 0.6346, 0.7548, 0.6022, 0.8275, 0.6346, 0.8275, 0.5584, 0.7548, 0.5058, 0.8275, 0.6346, 0.997, 0.7008, 0.997, 0.6938, 0.8275, 0.5584, 0.7548, 0.5058, 0.8275, 0.5584, 0.8275, 0.4821, 0.7548, 0.4094, 0.8275, 0.5584, 0.997, 0.6938, 0.997, 0.6868, 0.8275, 0.4821, 0.7548, 0.4094, 0.8275, 0.4821, 0.8275, 0.4088, 0.7548, 0.3167, 0.8275, 0.4821, 0.997, 0.6868, 0.997, 0.6801, 0.8275, 0.4088, 0.7548, 0.3167, 0.8275, 0.4088, 0.8275, 0.3412, 0.7548, 0.2313, 0.8275, 0.4088, 0.997, 0.6801, 0.997, 0.6739, 0.8275, 0.3412, 0.997, 0.6685, 0.8275, 0.282, 0.8275, 0.3412, 0.997, 0.6739, 0.8275, 0.282, 0.7548, 0.1564, 0.7548, 0.2313, 0.8275, 0.3412])
me_cylinder.materials.append(mat_fusolilera)
me_cylinder.use_remesh_preserve_volume = False
me_cylinder.use_remesh_preserve_attributes = False
me_cylinder.use_mirror_vertex_groups = False
me_cylinder.update()
me_cube = bpy.data.meshes.new('Cube')
me_cube.from_pydata([], [], [])
me_cube.use_remesh_preserve_volume = False
me_cube.use_remesh_preserve_attributes = False
me_cube.use_mirror_vertex_groups = False
me_cube.update()
me_sphere = bpy.data.meshes.new('Sphere')
me_sphere.from_pydata([(-1.333e-06, 1.25e-06, 31.62), (-22.88, 16.62, 14.14), (8.74, 26.9, 14.14), (28.28, 4.856e-07, 14.14), (-8.74, 26.9, -14.14), (22.88, 16.62, -14.14), (-28.28, -7.508e-07, -14.14), (1.432e-06, -1.515e-06, -31.62), (-13.45, 9.772, 26.9), (5.137, 15.81, 26.9), (-8.313, 25.58, 16.63), (-26.9, 5.941e-07, 16.63), (16.63, 1.043e-06, 26.9), (21.76, 15.81, 16.63), (-30.08, 9.772, -1.941e-06), (-18.59, 25.58, -2.13e-06), (4.973e-08, 31.62, -1.581e-06), (18.59, 25.58, -5.047e-07), (30.08, 9.772, 6.886e-07), (-21.76, 15.81, -16.63), (8.313, 25.58, -16.63), (26.9, -8.593e-07, -16.63), (-16.63, -1.308e-06, -26.9), (-5.137, 15.81, -26.9), (13.45, 9.772, -26.9), (-24.33, 17.68, -2.035e-06), (-20.73, 21.1, 7.071), (-21.46, 21.63, -2.082e-06), (-19.66, 23.34, 3.536), (-22.53, 19.39, 3.536), (-22.9, 19.65, -2.059e-06), (-20.02, 23.61, -2.106e-06), (-20.2, 22.22, 5.303), (-19.12, 24.46, 1.768), (-21.63, 20.25, 5.303), (-23.43, 18.53, 1.768), (-20.56, 22.49, 1.768), (-21.1, 21.37, 3.536), (-22.0, 20.51, 1.768), (-22.18, 20.64, -2.071e-06), (-20.74, 22.62, -2.094e-06), (-19.93, 22.78, 4.419), (-19.39, 23.9, 2.652), (-22.08, 19.82, 4.419), (-22.98, 18.96, 2.652), (-21.01, 22.06, 0.8839), (-20.11, 22.92, 2.652), (-21.82, 20.38, 3.536), (-20.38, 22.36, 3.536), (-21.73, 21.07, 0.8839), (-22.26, 19.95, 2.652), (-20.29, 23.05, 0.8839), (-19.57, 24.04, 0.8839), (-19.84, 23.48, 1.768), (-20.83, 21.93, 2.652), (-21.55, 20.94, 2.652), (-21.28, 21.5, 1.768), (-23.16, 19.09, 0.8839), (-22.45, 20.08, 0.8839), (-22.71, 19.52, 1.768), (-21.37, 20.81, 4.419), (-20.65, 21.8, 4.419), (-20.92, 21.24, 5.303), (-6.725, 4.886, 29.26), (-18.17, 13.2, 20.52), (2.569, 7.906, 29.26), (6.939, 21.36, 20.52), (0.2137, 26.24, 15.38), (-15.6, 21.1, 15.38), (-24.89, 8.312, 15.38), (-29.18, 4.886, -7.071), (-26.48, 13.2, 7.071), (-13.66, 26.24, -7.071), (4.37, 29.26, 7.071), (-4.37, 29.26, -7.071), (13.66, 26.24, 7.071), (20.73, 21.1, -7.071), (-25.02, 7.906, -15.38), (-15.25, 21.36, -15.38), (-0.2137, 26.24, -15.38), (15.6, 21.1, -15.38), (-22.45, -1.03e-06, -20.52), (-8.313, -1.412e-06, -29.26), (-6.939, 21.36, -20.52), (-2.569, 7.906, -29.26), (18.17, 13.2, -20.52), (6.725, 4.886, -29.26), (-10.88, 17.68, 21.76), (-4.156, 12.79, 26.9), (-1.588, 20.7, 21.76), (-20.17, 4.886, 21.76), (-28.49, 4.886, 8.313), (-4.156, 28.6, 8.313), (-13.45, 25.58, 8.313), (-9.294, 28.6, -1.855e-06), (-25.92, 12.79, -8.313), (-20.17, 20.7, -8.313), (4.156, 28.6, -8.313), (9.294, 28.6, -1.043e-06), (13.45, 25.58, -8.313), (-13.45, 15.81, -21.76), (-19.19, 7.906, -21.76), (-10.88, 7.906, -26.9), (10.88, 17.68, -21.76), (1.588, 20.7, -21.76), (4.156, 12.79, -26.9), (-19.08, 24.81, 0.4419)], [], [(9, 13, 12), (3, 12, 13), (18, 3, 13), (13, 17, 18), (21, 18, 5), (30, 25, 19), (26, 32, 10), (25, 35, 1), (34, 26, 1), (31, 40, 19), (40, 27, 19), (27, 39, 19), (39, 30, 19), (32, 41, 10), (41, 28, 10), (28, 42, 10), (42, 33, 10), (51, 36, 45), (45, 40, 51), (31, 51, 40), (40, 45, 27), (51, 31, 52), (52, 53, 51), (36, 51, 53), (53, 52, 33), (42, 28, 46), (46, 53, 42), (33, 42, 53), (53, 46, 36), (54, 36, 46), (46, 48, 54), (37, 54, 48), (48, 46, 28), (54, 37, 55), (55, 56, 54), (36, 54, 56), (56, 55, 38), (49, 27, 45), (45, 56, 49), (38, 49, 56), (56, 45, 36), (50, 38, 55), (55, 47, 50), (29, 50, 47), (47, 55, 37), (30, 57, 25), (57, 35, 25), (57, 30, 58), (58, 59, 57), (35, 57, 59), (59, 58, 38), (50, 29, 44), (44, 59, 50), (38, 50, 59), (59, 44, 35), (49, 38, 58), (58, 39, 49), (27, 49, 39), (39, 58, 30), (60, 34, 43), (43, 47, 60), (37, 60, 47), (47, 43, 29), (60, 37, 61), (61, 62, 60), (34, 60, 62), (62, 61, 32), (34, 62, 26), (62, 32, 26), (41, 32, 61), (61, 48, 41), (28, 41, 48), (48, 61, 37), (35, 44, 1), (44, 29, 1), (29, 43, 1), (43, 34, 1), (68, 10, 87), (87, 64, 68), (1, 68, 64), (64, 87, 8), (88, 8, 87), (87, 89, 88), (9, 88, 89), (89, 87, 10), (67, 2, 66), (66, 89, 67), (10, 67, 89), (89, 66, 9), (88, 9, 65), (65, 63, 88), (8, 88, 63), (65, 0, 63), (90, 11, 69), (69, 64, 90), (8, 90, 64), (64, 69, 1), (9, 66, 13), (66, 2, 13), (0, 65, 12), (65, 9, 12), (91, 14, 71), (71, 69, 91), (11, 91, 69), (69, 71, 1), (92, 16, 73), (73, 67, 92), (10, 92, 67), (67, 73, 2), (92, 10, 93), (93, 94, 92), (16, 92, 94), (94, 93, 15), (72, 4, 74), (74, 94, 72), (15, 72, 94), (94, 74, 16), (17, 76, 18), (76, 5, 18), (2, 75, 13), (75, 17, 13), (77, 19, 95), (95, 70, 77), (6, 77, 70), (70, 95, 14), (78, 4, 72), (72, 96, 78), (19, 78, 96), (96, 72, 15), (79, 20, 97), (97, 74, 79), (4, 79, 74), (74, 97, 16), (98, 16, 97), (97, 99, 98), (17, 98, 99), (99, 97, 20), (80, 5, 76), (76, 99, 80), (20, 80, 99), (99, 76, 17), (98, 17, 75), (75, 73, 98), (16, 98, 73), (73, 75, 2), (100, 23, 83), (83, 78, 100), (19, 100, 78), (78, 83, 4), (100, 19, 101), (101, 102, 100), (23, 100, 102), (102, 101, 22), (82, 7, 84), (84, 102, 82), (22, 82, 102), (102, 84, 23), (81, 22, 101), (101, 77, 81), (6, 81, 77), (77, 101, 19), (103, 24, 85), (85, 80, 103), (20, 103, 80), (80, 85, 5), (103, 20, 104), (104, 105, 103), (24, 103, 105), (105, 104, 23), (84, 7, 86), (86, 105, 84), (23, 84, 105), (105, 86, 24), (83, 23, 104), (104, 79, 83), (4, 83, 79), (79, 104, 20), (5, 85, 21), (85, 24, 21), (14, 95, 25), (95, 19, 25), (1, 71, 25), (71, 14, 25), (10, 68, 26), (68, 1, 26), (19, 96, 31), (96, 15, 31), (15, 93, 33), (93, 10, 33), (52, 106, 33), (106, 15, 33), (15, 106, 31), (106, 52, 31)])
me_sphere.use_remesh_preserve_volume = False
me_sphere.use_remesh_preserve_attributes = False
me_sphere.use_mirror_vertex_groups = False
me_sphere.update()
me_plane = bpy.data.meshes.new('Plane')
me_plane.from_pydata([(4.25, 4.06, 0.0001214), (4.25, -4.25, 0.0001214), (-4.06, -4.25, 0.0001214), (-4.06, 4.06, 0.0001214)], [], [(0, 3, 2, 1)])
me_plane.materials.append(mat_transparent)
me_plane.use_remesh_preserve_volume = False
me_plane.use_remesh_preserve_attributes = False
me_plane.use_mirror_vertex_groups = False
me_plane.update()

# ---- objects
ob_cube_003 = bpy.data.objects.new('Cube.003', me_cube_003)
ob_cube_002 = bpy.data.objects.new('Cube.002', me_cube_002)
ob_cube_001 = bpy.data.objects.new('Cube.001', me_cube_001)
ob_cylinder = bpy.data.objects.new('Cylinder', me_cylinder)
ob_cube = bpy.data.objects.new('Cube', me_cube)
ob_camera = bpy.data.objects.new('Camera', cam_camera_001)
ob_sphere = bpy.data.objects.new('Sphere', me_sphere)
ob_lamp_001 = bpy.data.objects.new('Lamp.001', light_lamp)
ob_plane = bpy.data.objects.new('Plane', me_plane)

# ---- transforms, parenting, visibility, modifiers, constraints
ob_cube_003.location = (0.0, 0.0, 0.0)
ob_cube_003.lock_rotations_4d = False
ob_cube_003.empty_display_type = 'ARROWS'
ob_cube_003.lineart.crease_threshold = 0.0
_m = ob_cube_003.modifiers.new('Mirror', 'MIRROR')
_m.use_axis = (False, True, False)
ob_cube_002.location = (0.0, 0.0, 0.0)
ob_cube_002.lock_rotations_4d = False
ob_cube_002.empty_display_type = 'ARROWS'
ob_cube_002.lineart.crease_threshold = 0.0
_m = ob_cube_002.modifiers.new('Mirror', 'MIRROR')
_m.use_axis = (False, True, False)
ob_cube_001.location = (0.0, 0.0, 0.0)
ob_cube_001.lock_rotations_4d = False
ob_cube_001.empty_display_type = 'ARROWS'
ob_cube_001.lineart.crease_threshold = 0.0
_m = ob_cube_001.modifiers.new('Mirror', 'MIRROR')
_m.use_axis = (False, True, False)
ob_cylinder.location = (0.0, 0.0, 0.0)
ob_cylinder.rotation_euler = (-0.0, 1.571, 0.0)
ob_cylinder.lock_rotations_4d = False
ob_cylinder.empty_display_type = 'ARROWS'
ob_cylinder.lineart.crease_threshold = 0.0
ob_cube.location = (-0.005212, -1.194, 1.015)
ob_cube.lock_rotations_4d = False
ob_cube.empty_display_type = 'ARROWS'
ob_cube.lineart.crease_threshold = 0.0
ob_camera.location = (10.0, -10.0, 11.6)
ob_camera.rotation_euler = (1.047, 0.0, 0.7854)
ob_camera.lock_rotations_4d = False
ob_camera.empty_display_type = 'ARROWS'
ob_camera.color = (0.0, 0.0, 0.0, 1.0)
ob_camera.lineart.crease_threshold = 0.0
ob_sphere.location = (-0.02993, 0.1261, 0.07312)
ob_sphere.rotation_euler = (1.571, -0.0, 1.571)
ob_sphere.lock_rotations_4d = False
ob_sphere.empty_display_type = 'ARROWS'
ob_sphere.color = (0.0, 0.0, 0.0, 1.0)
ob_sphere.show_instancer_for_render = False
ob_sphere.instance_type = 'VERTS'
ob_sphere.use_instance_vertices_rotation = True
ob_sphere.lineart.crease_threshold = 0.0
ob_lamp_001.parent = ob_sphere
ob_lamp_001.matrix_parent_inverse = Matrix(((-4.371e-08, 1.0, -2.118e-22, -0.1261), (4.371e-08, 1.911e-15, 1.0, -0.07312), (1.0, 4.371e-08, -4.371e-08, 0.02993), (0.0, 0.0, 0.0, 1.0)))
ob_lamp_001.location = (-0.02993, 0.1261, 0.07312)
ob_lamp_001.rotation_euler = (1.571, -0.0, 1.571)
ob_lamp_001.lock_rotations_4d = False
ob_lamp_001.empty_display_type = 'ARROWS'
ob_lamp_001.color = (0.0, 0.0, 0.0, 1.0)
ob_lamp_001.lineart.crease_threshold = 0.0
ob_plane.location = (0.0, 0.0, 0.0)
ob_plane.lock_rotations_4d = False
ob_plane.empty_display_type = 'ARROWS'
ob_plane.color = (0.0, 0.0, 0.0, 1.0)
ob_plane.lineart.crease_threshold = 0.0

# ---- collection membership
col_collection_1.objects.link(ob_cube_003)
col_collection_1.objects.link(ob_cube_002)
col_collection_1.objects.link(ob_cube_001)
col_collection_1.objects.link(ob_cylinder)
col_collection_1.objects.link(ob_cube)
col_collection_2.objects.link(ob_camera)
col_collection_3.objects.link(ob_sphere)
col_collection_3.objects.link(ob_lamp_001)
col_collection_4.objects.link(ob_plane)

# ---- scene / render settings (as saved in the file)
scene.camera = ob_camera
scene.frame_start = 1; scene.frame_end = 1; scene.frame_set(1)
scene.render.engine = 'BLENDER_EEVEE_NEXT'
scene.render.image_settings.color_mode = 'RGB'
scene.render.image_settings.compression = 90
scene.render.resolution_x = 192
scene.render.resolution_y = 192
scene.render.pixel_aspect_x = 100.0
scene.render.pixel_aspect_y = 100.0
scene.render.fps = 25
scene.render.dither_intensity = 0.0
scene.render.use_compositing = False
scene.render.use_sequencer = False
scene.render.bake_margin = 2
scene.render.bake_bias = 0.0
scene.render.use_stamp_time = False
scene.render.use_stamp_date = False
scene.render.use_stamp_frame = False
scene.render.use_stamp_camera = False
scene.render.use_stamp_scene = False
scene.render.use_stamp_filename = False
scene.render.use_stamp_render_time = False
scene.render.stamp_font_size = 0
scene.cycles.use_denoising = False
scene.cycles.samples = 10
scene.cycles.sampling_pattern = 'TABULATED_SOBOL'
scene.cycles.light_sampling_threshold = 0.0
scene.cycles.use_adaptive_sampling = False
scene.cycles.use_light_tree = False
scene.cycles.blur_glossy = 0.0
scene.cycles.volume_bounces = 1
scene.cycles.pixel_filter_type = 'GAUSSIAN'
scene.cycles.sample_clamp_indirect = 0.0
scene.view_settings.view_transform = 'Raw'
bpy.context.view_layer.update()
